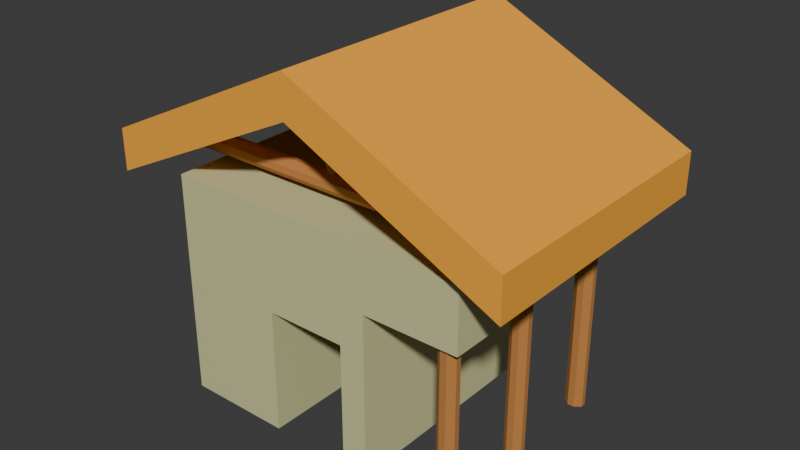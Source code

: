 # Source: Casa1.blend  (saved by Blender 4.4.32; exported with 4.5.12 LTS)
import bpy
from mathutils import Matrix  # noqa: F401  (used for matrix-valued properties, if any)

bpy.ops.wm.read_factory_settings(use_empty=True)
scene = bpy.context.scene
scene.name = 'Scene'

# ---- collections
col_collection = bpy.data.collections.new('Collection'); scene.collection.children.link(col_collection)

# ---- materials (node trees are filled in below, after node groups)
mat_telhado = bpy.data.materials.new('Telhado')
mat_telhado.alpha_threshold = 0.0
mat_telhado.roughness = 0.5
mat_telhado.line_color = (0.0, 0.0, 0.0, 1.0)
mat_material = bpy.data.materials.new('Material')
mat_material_002 = bpy.data.materials.new('Material.002')
mat_material_004 = bpy.data.materials.new('Material.004')
mat_material_003 = bpy.data.materials.new('Material.003')

# ---- material node trees
mat_telhado.use_nodes = True; mat_telhado.node_tree.nodes.clear()
_N = mat_telhado.node_tree.nodes; _L = mat_telhado.node_tree.links
n0 = _N.new('ShaderNodeOutputMaterial'); n0.name = 'Material Output'; n0.location = (300, 300)
n1 = _N.new('ShaderNodeBsdfPrincipled'); n1.name = 'Principled BSDF'; n1.location = (10, 300)
n1.inputs[0].default_value = (0.9911, 0.4233, 0.03434, 1.0)
n1.inputs[2].default_value = 1.0
n1.inputs[3].default_value = 1.45
_L.new(n1.outputs[0], n0.inputs[0])
n0.is_active_output = True
mat_material.use_nodes = True; mat_material.node_tree.nodes.clear()
_N = mat_material.node_tree.nodes; _L = mat_material.node_tree.links
n0 = _N.new('ShaderNodeBsdfPrincipled'); n0.name = 'Principled BSDF'; n0.location = (10, 300)
n0.inputs[0].default_value = (0.6445, 0.6445, 0.3325, 1.0)
n1 = _N.new('ShaderNodeOutputMaterial'); n1.name = 'Material Output'; n1.location = (300, 300)
_L.new(n0.outputs[0], n1.inputs[0])
n1.is_active_output = True
mat_material_002.use_nodes = True; mat_material_002.node_tree.nodes.clear()
_N = mat_material_002.node_tree.nodes; _L = mat_material_002.node_tree.links
n0 = _N.new('ShaderNodeBsdfPrincipled'); n0.name = 'Principled BSDF'; n0.location = (10, 300)
n0.inputs[0].default_value = (0.5149, 0.2159, 0.05448, 1.0)
n0.inputs[2].default_value = 1.0
n1 = _N.new('ShaderNodeOutputMaterial'); n1.name = 'Material Output'; n1.location = (300, 300)
_L.new(n0.outputs[0], n1.inputs[0])
n1.is_active_output = True
mat_material_004.use_nodes = True; mat_material_004.node_tree.nodes.clear()
_N = mat_material_004.node_tree.nodes; _L = mat_material_004.node_tree.links
n0 = _N.new('ShaderNodeBsdfPrincipled'); n0.name = 'Principled BSDF'; n0.location = (10, 300)
n0.inputs[0].default_value = (0.0, 0.0, 0.0, 1.0)
n0.inputs[2].default_value = 1.0
n1 = _N.new('ShaderNodeOutputMaterial'); n1.name = 'Material Output'; n1.location = (300, 300)
_L.new(n0.outputs[0], n1.inputs[0])
n1.is_active_output = True
mat_material_003.use_nodes = True; mat_material_003.node_tree.nodes.clear()
_N = mat_material_003.node_tree.nodes; _L = mat_material_003.node_tree.links
n0 = _N.new('ShaderNodeBsdfPrincipled'); n0.name = 'Principled BSDF'; n0.location = (10, 300)
n0.inputs[0].default_value = (0.5149, 0.2159, 0.05448, 1.0)
n0.inputs[2].default_value = 1.0
n1 = _N.new('ShaderNodeOutputMaterial'); n1.name = 'Material Output'; n1.location = (300, 300)
_L.new(n0.outputs[0], n1.inputs[0])
n1.is_active_output = True

# ---- world
world_world = bpy.data.worlds.new('World'); scene.world = world_world
world_world.use_nodes = True; world_world.node_tree.nodes.clear()
_N = world_world.node_tree.nodes; _L = world_world.node_tree.links
n0 = _N.new('ShaderNodeOutputWorld'); n0.name = 'World Output'; n0.location = (300, 300)
n1 = _N.new('ShaderNodeBackground'); n1.name = 'Background'; n1.location = (10, 300)
n1.inputs[0].default_value = (0.05088, 0.05088, 0.05088, 1.0)
_L.new(n1.outputs[0], n0.inputs[0])
n0.is_active_output = True
world_world.color = (0.05088, 0.05088, 0.05088)
world_world.sun_shadow_jitter_overblur = 0.0

# ---- meshes
me_cube = bpy.data.meshes.new('Cube')
me_cube.from_pydata([(-1.444, -1.139, 0.9405), (-1.444, -1.139, 1.306), (-1.444, 1.139, 0.9405), (-1.444, 1.139, 1.306), (2.193, -1.139, 0.9405), (2.193, -1.139, 1.306), (2.193, 1.139, 0.9405), (2.193, 1.139, 1.306), (0.3745, 1.139, 1.822), (0.3745, 1.139, 2.187), (0.3745, -1.139, 1.822), (0.3745, -1.139, 2.187)], [], [(0, 1, 3, 2), (8, 9, 7, 6), (6, 7, 5, 4), (10, 11, 1, 0), (8, 6, 4, 10), (9, 3, 1, 11), (7, 9, 11, 5), (2, 8, 10, 0), (4, 5, 11, 10), (2, 3, 9, 8)])
_uv = me_cube.uv_layers.new(name='UVMap')
_uv.uv.foreach_set('vector', [0.375, 0.0, 0.625, 0.0, 0.625, 0.25, 0.375, 0.25, 0.375, 0.375, 0.625, 0.375, 0.625, 0.5, 0.375, 0.5, 0.375, 0.5, 0.625, 0.5, 0.625, 0.75, 0.375, 0.75, 0.375, 0.875, 0.625, 0.875, 0.625, 1.0, 0.375, 1.0, 0.25, 0.5, 0.375, 0.5, 0.375, 0.75, 0.25, 0.75, 0.75, 0.5, 0.875, 0.5, 0.875, 0.75, 0.75, 0.75, 0.625, 0.5, 0.75, 0.5, 0.75, 0.75, 0.625, 0.75, 0.125, 0.5, 0.25, 0.5, 0.25, 0.75, 0.125, 0.75, 0.375, 0.75, 0.625, 0.75, 0.625, 0.875, 0.375, 0.875, 0.375, 0.25, 0.625, 0.25, 0.625, 0.375, 0.375, 0.375])
me_cube.materials.append(mat_telhado)
me_cube.materials.append(mat_material)
me_cube.use_mirror_vertex_groups = False
me_cube.update()
me_cube_001 = bpy.data.meshes.new('Cube.001')
me_cube_001.from_pydata([(-1.0, -0.3562, -1.0), (-1.0, -1.0, -0.3562), (-1.0, -1.0, 0.3562), (-1.0, -0.3562, 1.0), (-1.0, 1.0, -0.3562), (-1.0, 0.3562, -1.0), (-1.0, 0.3562, 1.0), (-1.0, 1.0, 0.3562), (1.0, -1.0, -0.3562), (1.0, -0.3562, -1.0), (1.0, -0.3562, 1.0), (1.0, -1.0, 0.3562), (1.0, 0.3562, -1.0), (1.0, 1.0, -0.3562), (1.0, 1.0, 0.3562), (1.0, 0.3562, 1.0)], [], [(8, 11, 2, 1), (12, 13, 14, 15, 10, 11, 8, 9), (15, 6, 3, 10), (0, 1, 2, 3, 6, 7, 4, 5), (4, 7, 14, 13), (12, 5, 4, 13), (6, 15, 14, 7), (0, 9, 8, 1), (10, 3, 2, 11), (5, 12, 9, 0)])
_uv = me_cube_001.uv_layers.new(name='UVMap')
_uv.uv.foreach_set('vector', [0.4555, 0.75, 0.5445, 0.75, 0.5445, 1.0, 0.4555, 1.0, 0.375, 0.5805, 0.4555, 0.5, 0.5445, 0.5, 0.625, 0.5805, 0.625, 0.6695, 0.5445, 0.75, 0.4555, 0.75, 0.375, 0.6695, 0.625, 0.5805, 0.875, 0.5805, 0.875, 0.6695, 0.625, 0.6695, 0.375, 0.08048, 0.4555, 0.0, 0.5445, 0.0, 0.625, 0.08048, 0.625, 0.1695, 0.5445, 0.25, 0.4555, 0.25, 0.375, 0.1695, 0.4555, 0.25, 0.5445, 0.25, 0.5445, 0.5, 0.4555, 0.5, 0.375, 0.5805, 0.125, 0.5805, 0.125, 0.5, 0.375, 0.5, 0.625, 0.25, 0.625, 0.5, 0.5445, 0.5, 0.5445, 0.25, 0.125, 0.6695, 0.375, 0.6695, 0.375, 0.75, 0.125, 0.75, 0.625, 0.75, 0.625, 1.0, 0.5445, 1.0, 0.5445, 0.75, 0.125, 0.5805, 0.375, 0.5805, 0.375, 0.6695, 0.125, 0.6695])
me_cube_001.materials.append(mat_material_002)
me_cube_001.update()
me_cube_002 = bpy.data.meshes.new('Cube.002')
me_cube_002.from_pydata([(0.9733, 1.0, 1.0), (0.9733, 1.0, -1.0), (0.9733, -1.0, 1.0), (0.9733, -1.0, -1.0), (-0.9077, 1.0, 1.0), (-0.9077, 1.0, -1.0), (-0.9077, -1.0, 1.0), (-0.9077, -1.0, -1.0), (0.9733, 1.0, 0.4559), (-0.9077, -1.0, 0.4559), (0.9733, -1.0, 0.4559), (-0.9077, 1.0, 0.4559), (1.812, 1.0, 1.0), (1.812, -1.0, 1.0), (1.812, 1.0, 0.4559), (1.812, -1.0, 0.4559), (0.0328, 1.0, -1.0), (0.0328, -1.0, 1.0), (0.0328, -1.0, -1.0), (0.0328, 1.0, 1.0), (0.0328, 1.0, 0.4559), (0.0328, -1.0, 0.4559), (0.7462, -1.0, -1.0), (0.7462, 1.0, 1.0), (0.7462, 1.0, 0.4559), (0.7462, 1.0, -1.0), (0.7462, -1.0, 1.0), (0.7462, -1.0, 0.4559), (0.9733, 1.0, 0.1045), (0.9733, -1.0, 0.1045), (-0.9077, 1.0, 0.1045), (-0.9077, -1.0, 0.1045), (0.0328, -1.0, 0.1045), (0.0328, 1.0, 0.1045), (0.7462, -1.0, 0.1045), (0.7462, 1.0, 0.1045), (0.0328, -0.1809, 0.1045), (0.0328, -0.1809, -1.0), (0.7462, -0.1809, -1.0), (0.7462, -0.1809, 0.1045)], [], [(19, 4, 6, 17), (21, 17, 6, 9), (9, 6, 4, 11), (25, 1, 3, 22), (10, 8, 14, 15), (24, 23, 0, 8), (35, 24, 8, 28), (28, 8, 10, 29), (31, 9, 11, 30), (32, 21, 9, 31), (14, 12, 13, 15), (0, 2, 13, 12), (2, 10, 15, 13), (8, 0, 12, 14), (34, 27, 21, 32), (30, 11, 20, 33), (11, 4, 19, 20), (5, 16, 18, 7), (27, 26, 17, 21), (23, 19, 17, 26), (0, 23, 26, 2), (10, 2, 26, 27), (29, 10, 27, 34), (33, 20, 24, 35), (20, 19, 23, 24), (16, 33, 35, 25), (3, 29, 34, 22), (5, 30, 33, 16), (32, 18, 37, 36), (18, 32, 31, 7), (7, 31, 30, 5), (1, 28, 29, 3), (25, 35, 28, 1), (38, 39, 36, 37), (34, 32, 36, 39), (22, 34, 39, 38)])
me_cube_002.polygons.foreach_set('material_index', [1, 1, 1, 1, 1, 1, 1, 1, 1, 1, 1, 1, 1, 1, 1, 1, 1, 1, 1, 1, 1, 1, 1, 1, 1, 1, 1, 1, 1, 1, 1, 1, 1, 2, 1, 1])
_uv = me_cube_002.uv_layers.new(name='UVMap')
_uv.uv.foreach_set('vector', [0.75, 0.5, 0.875, 0.5, 0.875, 0.75, 0.75, 0.75, 0.557, 0.875, 0.625, 0.875, 0.625, 1.0, 0.557, 1.0, 0.557, 0.0, 0.625, 0.0, 0.625, 0.25, 0.557, 0.25, 0.3448, 0.5, 0.375, 0.5, 0.375, 0.75, 0.3448, 0.75, 0.557, 0.75, 0.557, 0.5, 0.557, 0.5, 0.557, 0.75, 0.557, 0.4698, 0.625, 0.4698, 0.625, 0.5, 0.557, 0.5, 0.5131, 0.4698, 0.557, 0.4698, 0.557, 0.5, 0.5131, 0.5, 0.5131, 0.5, 0.557, 0.5, 0.557, 0.75, 0.5131, 0.75, 0.5131, 0.0, 0.557, 0.0, 0.557, 0.25, 0.5131, 0.25, 0.5131, 0.875, 0.557, 0.875, 0.557, 1.0, 0.5131, 1.0, 0.557, 0.5, 0.625, 0.5, 0.625, 0.75, 0.557, 0.75, 0.625, 0.5, 0.625, 0.75, 0.625, 0.75, 0.625, 0.5, 0.625, 0.75, 0.557, 0.75, 0.557, 0.75, 0.625, 0.75, 0.557, 0.5, 0.625, 0.5, 0.625, 0.5, 0.557, 0.5, 0.5131, 0.7802, 0.557, 0.7802, 0.557, 0.875, 0.5131, 0.875, 0.5131, 0.25, 0.557, 0.25, 0.557, 0.375, 0.5131, 0.375, 0.557, 0.25, 0.625, 0.25, 0.625, 0.375, 0.557, 0.375, 0.125, 0.5, 0.25, 0.5, 0.25, 0.75, 0.125, 0.75, 0.557, 0.7802, 0.625, 0.7802, 0.625, 0.875, 0.557, 0.875, 0.6552, 0.5, 0.75, 0.5, 0.75, 0.75, 0.6552, 0.75, 0.625, 0.5, 0.6552, 0.5, 0.6552, 0.75, 0.625, 0.75, 0.557, 0.75, 0.625, 0.75, 0.625, 0.7802, 0.557, 0.7802, 0.5131, 0.75, 0.557, 0.75, 0.557, 0.7802, 0.5131, 0.7802, 0.5131, 0.375, 0.557, 0.375, 0.557, 0.4698, 0.5131, 0.4698, 0.557, 0.375, 0.625, 0.375, 0.625, 0.4698, 0.557, 0.4698, 0.375, 0.375, 0.5131, 0.375, 0.5131, 0.4698, 0.375, 0.4698, 0.375, 0.75, 0.5131, 0.75, 0.5131, 0.7802, 0.375, 0.7802, 0.375, 0.25, 0.5131, 0.25, 0.5131, 0.375, 0.375, 0.375, 0.5131, 0.875, 0.375, 0.875, 0.375, 0.875, 0.5131, 0.875, 0.375, 0.875, 0.5131, 0.875, 0.5131, 1.0, 0.375, 1.0, 0.375, 0.0, 0.5131, 0.0, 0.5131, 0.25, 0.375, 0.25, 0.375, 0.5, 0.5131, 0.5, 0.5131, 0.75, 0.375, 0.75, 0.375, 0.4698, 0.5131, 0.4698, 0.5131, 0.5, 0.375, 0.5, 0.375, 0.7802, 0.5131, 0.7802, 0.5131, 0.875, 0.375, 0.875, 0.5131, 0.7802, 0.5131, 0.875, 0.5131, 0.875, 0.5131, 0.7802, 0.375, 0.7802, 0.5131, 0.7802, 0.5131, 0.7802, 0.375, 0.7802])
me_cube_002.materials.append(mat_telhado)
me_cube_002.materials.append(mat_material)
me_cube_002.materials.append(mat_material_004)
me_cube_002.use_mirror_vertex_groups = False
me_cube_002.update()
me_cube_003 = bpy.data.meshes.new('Cube.003')
me_cube_003.from_pydata([(-1.0, -0.3562, -1.0), (-1.0, -1.0, -0.3562), (-1.0, -1.0, 0.3562), (-1.0, -0.3562, 1.0), (-1.0, 1.0, -0.3562), (-1.0, 0.3562, -1.0), (-1.0, 0.3562, 1.0), (-1.0, 1.0, 0.3562), (1.0, -1.0, -0.3562), (1.0, -0.3562, -1.0), (1.0, -0.3562, 1.0), (1.0, -1.0, 0.3562), (1.0, 0.3562, -1.0), (1.0, 1.0, -0.3562), (1.0, 1.0, 0.3562), (1.0, 0.3562, 1.0)], [], [(8, 11, 2, 1), (12, 13, 14, 15, 10, 11, 8, 9), (15, 6, 3, 10), (0, 1, 2, 3, 6, 7, 4, 5), (4, 7, 14, 13), (12, 5, 4, 13), (6, 15, 14, 7), (0, 9, 8, 1), (10, 3, 2, 11), (5, 12, 9, 0)])
_uv = me_cube_003.uv_layers.new(name='UVMap')
_uv.uv.foreach_set('vector', [0.4555, 0.75, 0.5445, 0.75, 0.5445, 1.0, 0.4555, 1.0, 0.375, 0.5805, 0.4555, 0.5, 0.5445, 0.5, 0.625, 0.5805, 0.625, 0.6695, 0.5445, 0.75, 0.4555, 0.75, 0.375, 0.6695, 0.625, 0.5805, 0.875, 0.5805, 0.875, 0.6695, 0.625, 0.6695, 0.375, 0.08048, 0.4555, 0.0, 0.5445, 0.0, 0.625, 0.08048, 0.625, 0.1695, 0.5445, 0.25, 0.4555, 0.25, 0.375, 0.1695, 0.4555, 0.25, 0.5445, 0.25, 0.5445, 0.5, 0.4555, 0.5, 0.375, 0.5805, 0.125, 0.5805, 0.125, 0.5, 0.375, 0.5, 0.625, 0.25, 0.625, 0.5, 0.5445, 0.5, 0.5445, 0.25, 0.125, 0.6695, 0.375, 0.6695, 0.375, 0.75, 0.125, 0.75, 0.625, 0.75, 0.625, 1.0, 0.5445, 1.0, 0.5445, 0.75, 0.125, 0.5805, 0.375, 0.5805, 0.375, 0.6695, 0.125, 0.6695])
me_cube_003.materials.append(mat_material_003)
me_cube_003.update()
me_cube_004 = bpy.data.meshes.new('Cube.004')
me_cube_004.from_pydata([(-1.0, -0.3562, -1.0), (-1.0, -1.0, -0.3562), (-1.0, -1.0, 0.3562), (-1.0, -0.3562, 1.0), (-1.0, 1.0, -0.3562), (-1.0, 0.3562, -1.0), (-1.0, 0.3562, 1.0), (-1.0, 1.0, 0.3562), (1.0, -1.0, -0.3562), (1.0, -0.3562, -1.0), (1.0, -0.3562, 1.0), (1.0, -1.0, 0.3562), (1.0, 0.3562, -1.0), (1.0, 1.0, -0.3562), (1.0, 1.0, 0.3562), (1.0, 0.3562, 1.0)], [], [(8, 11, 2, 1), (12, 13, 14, 15, 10, 11, 8, 9), (15, 6, 3, 10), (0, 1, 2, 3, 6, 7, 4, 5), (4, 7, 14, 13), (12, 5, 4, 13), (6, 15, 14, 7), (0, 9, 8, 1), (10, 3, 2, 11), (5, 12, 9, 0)])
_uv = me_cube_004.uv_layers.new(name='UVMap')
_uv.uv.foreach_set('vector', [0.4555, 0.75, 0.5445, 0.75, 0.5445, 1.0, 0.4555, 1.0, 0.375, 0.5805, 0.4555, 0.5, 0.5445, 0.5, 0.625, 0.5805, 0.625, 0.6695, 0.5445, 0.75, 0.4555, 0.75, 0.375, 0.6695, 0.625, 0.5805, 0.875, 0.5805, 0.875, 0.6695, 0.625, 0.6695, 0.375, 0.08048, 0.4555, 0.0, 0.5445, 0.0, 0.625, 0.08048, 0.625, 0.1695, 0.5445, 0.25, 0.4555, 0.25, 0.375, 0.1695, 0.4555, 0.25, 0.5445, 0.25, 0.5445, 0.5, 0.4555, 0.5, 0.375, 0.5805, 0.125, 0.5805, 0.125, 0.5, 0.375, 0.5, 0.625, 0.25, 0.625, 0.5, 0.5445, 0.5, 0.5445, 0.25, 0.125, 0.6695, 0.375, 0.6695, 0.375, 0.75, 0.125, 0.75, 0.625, 0.75, 0.625, 1.0, 0.5445, 1.0, 0.5445, 0.75, 0.125, 0.5805, 0.375, 0.5805, 0.375, 0.6695, 0.125, 0.6695])
me_cube_004.materials.append(mat_material_003)
me_cube_004.update()
me_cube_005 = bpy.data.meshes.new('Cube.005')
me_cube_005.from_pydata([(-1.0, -0.3562, -1.0), (-1.0, -1.0, -0.3562), (-1.0, -1.0, 0.3562), (-1.0, -0.3562, 1.0), (-1.0, 1.0, -0.3562), (-1.0, 0.3562, -1.0), (-1.0, 0.3562, 1.0), (-1.0, 1.0, 0.3562), (1.0, -1.0, -0.3562), (1.0, -0.3562, -1.0), (1.0, -0.3562, 1.0), (1.0, -1.0, 0.3562), (1.0, 0.3562, -1.0), (1.0, 1.0, -0.3562), (1.0, 1.0, 0.3562), (1.0, 0.3562, 1.0)], [], [(8, 11, 2, 1), (12, 13, 14, 15, 10, 11, 8, 9), (15, 6, 3, 10), (0, 1, 2, 3, 6, 7, 4, 5), (4, 7, 14, 13), (12, 5, 4, 13), (6, 15, 14, 7), (0, 9, 8, 1), (10, 3, 2, 11), (5, 12, 9, 0)])
_uv = me_cube_005.uv_layers.new(name='UVMap')
_uv.uv.foreach_set('vector', [0.4555, 0.75, 0.5445, 0.75, 0.5445, 1.0, 0.4555, 1.0, 0.375, 0.5805, 0.4555, 0.5, 0.5445, 0.5, 0.625, 0.5805, 0.625, 0.6695, 0.5445, 0.75, 0.4555, 0.75, 0.375, 0.6695, 0.625, 0.5805, 0.875, 0.5805, 0.875, 0.6695, 0.625, 0.6695, 0.375, 0.08048, 0.4555, 0.0, 0.5445, 0.0, 0.625, 0.08048, 0.625, 0.1695, 0.5445, 0.25, 0.4555, 0.25, 0.375, 0.1695, 0.4555, 0.25, 0.5445, 0.25, 0.5445, 0.5, 0.4555, 0.5, 0.375, 0.5805, 0.125, 0.5805, 0.125, 0.5, 0.375, 0.5, 0.625, 0.25, 0.625, 0.5, 0.5445, 0.5, 0.5445, 0.25, 0.125, 0.6695, 0.375, 0.6695, 0.375, 0.75, 0.125, 0.75, 0.625, 0.75, 0.625, 1.0, 0.5445, 1.0, 0.5445, 0.75, 0.125, 0.5805, 0.375, 0.5805, 0.375, 0.6695, 0.125, 0.6695])
me_cube_005.materials.append(mat_material_003)
me_cube_005.update()
me_cube_006 = bpy.data.meshes.new('Cube.006')
me_cube_006.from_pydata([(-1.0, -0.3562, -1.0), (-1.0, -1.0, -0.3562), (-1.0, -1.0, 0.3562), (-1.0, -0.3562, 1.0), (-1.0, 1.0, -0.3562), (-1.0, 0.3562, -1.0), (-1.0, 0.3562, 1.0), (-1.0, 1.0, 0.3562), (1.0, -1.0, -0.3562), (1.0, -0.3562, -1.0), (1.0, -0.3562, 1.0), (1.0, -1.0, 0.3562), (1.0, 0.3562, -1.0), (1.0, 1.0, -0.3562), (1.0, 1.0, 0.3562), (1.0, 0.3562, 1.0)], [], [(8, 11, 2, 1), (12, 13, 14, 15, 10, 11, 8, 9), (15, 6, 3, 10), (0, 1, 2, 3, 6, 7, 4, 5), (4, 7, 14, 13), (12, 5, 4, 13), (6, 15, 14, 7), (0, 9, 8, 1), (10, 3, 2, 11), (5, 12, 9, 0)])
_uv = me_cube_006.uv_layers.new(name='UVMap')
_uv.uv.foreach_set('vector', [0.4555, 0.75, 0.5445, 0.75, 0.5445, 1.0, 0.4555, 1.0, 0.375, 0.5805, 0.4555, 0.5, 0.5445, 0.5, 0.625, 0.5805, 0.625, 0.6695, 0.5445, 0.75, 0.4555, 0.75, 0.375, 0.6695, 0.625, 0.5805, 0.875, 0.5805, 0.875, 0.6695, 0.625, 0.6695, 0.375, 0.08048, 0.4555, 0.0, 0.5445, 0.0, 0.625, 0.08048, 0.625, 0.1695, 0.5445, 0.25, 0.4555, 0.25, 0.375, 0.1695, 0.4555, 0.25, 0.5445, 0.25, 0.5445, 0.5, 0.4555, 0.5, 0.375, 0.5805, 0.125, 0.5805, 0.125, 0.5, 0.375, 0.5, 0.625, 0.25, 0.625, 0.5, 0.5445, 0.5, 0.5445, 0.25, 0.125, 0.6695, 0.375, 0.6695, 0.375, 0.75, 0.125, 0.75, 0.625, 0.75, 0.625, 1.0, 0.5445, 1.0, 0.5445, 0.75, 0.125, 0.5805, 0.375, 0.5805, 0.375, 0.6695, 0.125, 0.6695])
me_cube_006.materials.append(mat_material_003)
me_cube_006.update()
me_cube_007 = bpy.data.meshes.new('Cube.007')
me_cube_007.from_pydata([(-1.0, -0.3562, -1.0), (-1.0, -1.0, -0.3562), (-1.0, -1.0, 0.3562), (-1.0, -0.3562, 1.0), (-1.0, 1.0, -0.3562), (-1.0, 0.3562, -1.0), (-1.0, 0.3562, 1.0), (-1.0, 1.0, 0.3562), (1.0, -1.0, -0.3562), (1.0, -0.3562, -1.0), (1.0, -0.3562, 1.0), (1.0, -1.0, 0.3562), (1.0, 0.3562, -1.0), (1.0, 1.0, -0.3562), (1.0, 1.0, 0.3562), (1.0, 0.3562, 1.0)], [], [(8, 11, 2, 1), (12, 13, 14, 15, 10, 11, 8, 9), (15, 6, 3, 10), (0, 1, 2, 3, 6, 7, 4, 5), (4, 7, 14, 13), (12, 5, 4, 13), (6, 15, 14, 7), (0, 9, 8, 1), (10, 3, 2, 11), (5, 12, 9, 0)])
_uv = me_cube_007.uv_layers.new(name='UVMap')
_uv.uv.foreach_set('vector', [0.4555, 0.75, 0.5445, 0.75, 0.5445, 1.0, 0.4555, 1.0, 0.375, 0.5805, 0.4555, 0.5, 0.5445, 0.5, 0.625, 0.5805, 0.625, 0.6695, 0.5445, 0.75, 0.4555, 0.75, 0.375, 0.6695, 0.625, 0.5805, 0.875, 0.5805, 0.875, 0.6695, 0.625, 0.6695, 0.375, 0.08048, 0.4555, 0.0, 0.5445, 0.0, 0.625, 0.08048, 0.625, 0.1695, 0.5445, 0.25, 0.4555, 0.25, 0.375, 0.1695, 0.4555, 0.25, 0.5445, 0.25, 0.5445, 0.5, 0.4555, 0.5, 0.375, 0.5805, 0.125, 0.5805, 0.125, 0.5, 0.375, 0.5, 0.625, 0.25, 0.625, 0.5, 0.5445, 0.5, 0.5445, 0.25, 0.125, 0.6695, 0.375, 0.6695, 0.375, 0.75, 0.125, 0.75, 0.625, 0.75, 0.625, 1.0, 0.5445, 1.0, 0.5445, 0.75, 0.125, 0.5805, 0.375, 0.5805, 0.375, 0.6695, 0.125, 0.6695])
me_cube_007.materials.append(mat_material_002)
me_cube_007.update()
me_cube_008 = bpy.data.meshes.new('Cube.008')
me_cube_008.from_pydata([(-1.0, -0.3562, -1.0), (-1.0, -1.0, -0.3562), (-1.0, -1.0, 0.3562), (-1.0, -0.3562, 1.0), (-1.0, 1.0, -0.3562), (-1.0, 0.3562, -1.0), (-1.0, 0.3562, 1.0), (-1.0, 1.0, 0.3562), (1.0, -1.0, -0.3562), (1.0, -0.3562, -1.0), (1.0, -0.3562, 1.0), (1.0, -1.0, 0.3562), (1.0, 0.3562, -1.0), (1.0, 1.0, -0.3562), (1.0, 1.0, 0.3562), (1.0, 0.3562, 1.0)], [], [(8, 11, 2, 1), (12, 13, 14, 15, 10, 11, 8, 9), (15, 6, 3, 10), (0, 1, 2, 3, 6, 7, 4, 5), (4, 7, 14, 13), (12, 5, 4, 13), (6, 15, 14, 7), (0, 9, 8, 1), (10, 3, 2, 11), (5, 12, 9, 0)])
_uv = me_cube_008.uv_layers.new(name='UVMap')
_uv.uv.foreach_set('vector', [0.4555, 0.75, 0.5445, 0.75, 0.5445, 1.0, 0.4555, 1.0, 0.375, 0.5805, 0.4555, 0.5, 0.5445, 0.5, 0.625, 0.5805, 0.625, 0.6695, 0.5445, 0.75, 0.4555, 0.75, 0.375, 0.6695, 0.625, 0.5805, 0.875, 0.5805, 0.875, 0.6695, 0.625, 0.6695, 0.375, 0.08048, 0.4555, 0.0, 0.5445, 0.0, 0.625, 0.08048, 0.625, 0.1695, 0.5445, 0.25, 0.4555, 0.25, 0.375, 0.1695, 0.4555, 0.25, 0.5445, 0.25, 0.5445, 0.5, 0.4555, 0.5, 0.375, 0.5805, 0.125, 0.5805, 0.125, 0.5, 0.375, 0.5, 0.625, 0.25, 0.625, 0.5, 0.5445, 0.5, 0.5445, 0.25, 0.125, 0.6695, 0.375, 0.6695, 0.375, 0.75, 0.125, 0.75, 0.625, 0.75, 0.625, 1.0, 0.5445, 1.0, 0.5445, 0.75, 0.125, 0.5805, 0.375, 0.5805, 0.375, 0.6695, 0.125, 0.6695])
me_cube_008.materials.append(mat_material_003)
me_cube_008.update()

# ---- objects
ob_cube = bpy.data.objects.new('Cube', me_cube)
ob_madeira = bpy.data.objects.new('Madeira', me_cube_001)
ob_cube_002 = bpy.data.objects.new('Cube.002', me_cube_002)
ob_madeira_001 = bpy.data.objects.new('Madeira.001', me_cube_003)
ob_madeira_002 = bpy.data.objects.new('Madeira.002', me_cube_004)
ob_madeira_003 = bpy.data.objects.new('Madeira.003', me_cube_005)
ob_madeira_004 = bpy.data.objects.new('Madeira.004', me_cube_006)
ob_madeira_005 = bpy.data.objects.new('Madeira.005', me_cube_007)
ob_madeira_006 = bpy.data.objects.new('Madeira.006', me_cube_008)

# ---- transforms, parenting, visibility, modifiers, constraints
ob_cube.location = (-1.737, 0.577, 4.761)
ob_cube.scale = (4.905, 5.261, 4.905)
ob_cube.lock_rotations_4d = False
ob_cube.empty_display_type = 'ARROWS'
ob_cube.lineart.crease_threshold = 0.0
ob_madeira.location = (-0.679, -2.806, 10.47)
ob_madeira.scale = (7.955, 0.3356, 0.4145)
ob_cube_002.location = (-1.971, 0.577, 4.761)
ob_cube_002.scale = (4.905, 5.261, 4.905)
ob_cube_002.lock_rotations_4d = False
ob_cube_002.empty_display_type = 'ARROWS'
ob_cube_002.lineart.crease_threshold = 0.0
ob_madeira_001.location = (-0.241, -2.592, 12.07)
ob_madeira_001.rotation_euler = (-0.0, 1.571, 0.0)
ob_madeira_001.scale = (1.699, 0.3316, 0.4096)
ob_madeira_002.location = (6.134, -4.085, 3.948)
ob_madeira_002.rotation_euler = (-0.0, 1.571, 0.0)
ob_madeira_002.scale = (4.35, 0.3316, 0.4096)
ob_madeira_003.location = (6.134, 0.2465, 3.948)
ob_madeira_003.rotation_euler = (-0.0, 1.571, 0.0)
ob_madeira_003.scale = (4.35, 0.3316, 0.4096)
ob_madeira_004.location = (6.134, 4.732, 3.948)
ob_madeira_004.rotation_euler = (-0.0, 1.571, 0.0)
ob_madeira_004.scale = (4.35, 0.3316, 0.4096)
ob_madeira_005.location = (-0.679, 4.199, 10.47)
ob_madeira_005.scale = (7.955, 0.3356, 0.4145)
ob_madeira_006.location = (-0.241, 4.413, 12.07)
ob_madeira_006.rotation_euler = (-0.0, 1.571, 0.0)
ob_madeira_006.scale = (1.699, 0.3316, 0.4096)

# ---- collection membership
col_collection.objects.link(ob_cube)
col_collection.objects.link(ob_madeira)
col_collection.objects.link(ob_cube_002)
col_collection.objects.link(ob_madeira_001)
col_collection.objects.link(ob_madeira_002)
col_collection.objects.link(ob_madeira_003)
col_collection.objects.link(ob_madeira_004)
col_collection.objects.link(ob_madeira_005)
col_collection.objects.link(ob_madeira_006)

# ---- scene / render settings (as saved in the file)
scene.frame_start = 1; scene.frame_end = 250; scene.frame_set(1)
scene.render.engine = 'BLENDER_EEVEE_NEXT'
bpy.context.view_layer.update()

# ---- added for rendering (the .blend has no active camera and no usable light): camera, sun
cam_auto = bpy.data.cameras.new('AutoCamera')
cam_auto.lens = 50.0
cam_auto.sensor_width = 36.0
cam_auto.clip_end = 1000.0
ob_auto_camera = bpy.data.objects.new('AutoCamera', cam_auto)
scene.collection.objects.link(ob_auto_camera)
ob_auto_camera.location = (24.8271, -29.0958, 27.3263)
ob_auto_camera.rotation_euler = (1.09748, -7.21219e-08, 0.694738)
scene.camera = ob_auto_camera
light_auto_sun = bpy.data.lights.new('AutoSun', 'SUN')
light_auto_sun.energy = 3.0
light_auto_sun.angle = 0.0523599
ob_auto_sun = bpy.data.objects.new('AutoSun', light_auto_sun)
scene.collection.objects.link(ob_auto_sun)
ob_auto_sun.rotation_euler = (0.872665, 0.174533, 0.523599)
bpy.context.view_layer.update()
